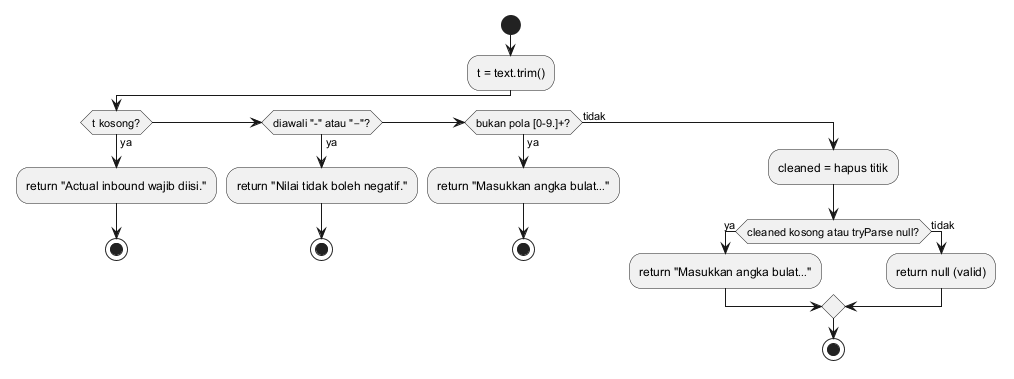

The diagram above was rendered by PlantUML. Its source (embedded in the PNG):
@startuml wb_05_av_flowchart
start
:t = text.trim();
if (t kosong?) then (ya)
  :return "Actual inbound wajib diisi.";
  stop
elseif (diawali "-" atau "−"?) then (ya)
  :return "Nilai tidak boleh negatif.";
  stop
elseif (bukan pola [0-9.]+?) then (ya)
  :return "Masukkan angka bulat…";
  stop
else (tidak)
  :cleaned = hapus titik;
  if (cleaned kosong atau tryParse null?) then (ya)
    :return "Masukkan angka bulat…";
  else (tidak)
    :return null (valid);
  endif
  stop
endif
@enduml